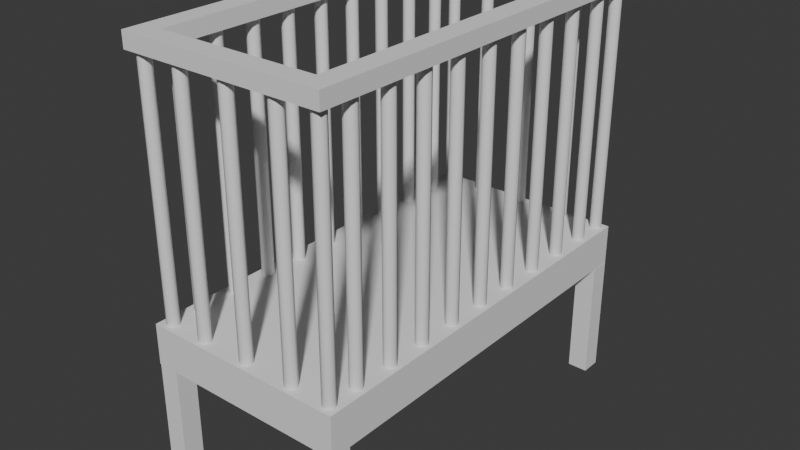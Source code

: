 # Source: cot.blend  (saved by Blender 4.5.87; exported with 4.5.12 LTS)
import bpy
from mathutils import Matrix  # noqa: F401  (used for matrix-valued properties, if any)

bpy.ops.wm.read_factory_settings(use_empty=True)
scene = bpy.context.scene
scene.name = 'Scene'

# ---- collections
col_collection = bpy.data.collections.new('Collection'); scene.collection.children.link(col_collection)

# ---- world
world_world = bpy.data.worlds.new('World'); scene.world = world_world
world_world.use_nodes = True; world_world.node_tree.nodes.clear()
_N = world_world.node_tree.nodes; _L = world_world.node_tree.links
n0 = _N.new('ShaderNodeOutputWorld'); n0.name = 'World Output'; n0.location = (200, 100)
n1 = _N.new('ShaderNodeBackground'); n1.name = 'Background'; n1.location = (-200, 100)
n1.inputs[0].default_value = (0.05088, 0.05088, 0.05088, 1.0)
_L.new(n1.outputs[0], n0.inputs[0])
n0.is_active_output = True
world_world.color = (0.05088, 0.05088, 0.05088)
world_world.sun_shadow_jitter_overblur = 0.0

# ---- meshes
me_cube_001 = bpy.data.meshes.new('Cube.001')
me_cube_001.from_pydata([(-0.5, -0.5, -0.5), (-0.5, -0.5, 0.5), (-0.5, 0.5, -0.5), (-0.5, 0.5, 0.5), (0.5, -0.5, -0.5), (0.5, -0.5, 0.5), (0.5, 0.5, -0.5), (0.5, 0.5, 0.5)], [], [(0, 1, 3, 2), (2, 3, 7, 6), (6, 7, 5, 4), (4, 5, 1, 0), (2, 6, 4, 0), (7, 3, 1, 5)])
_uv = me_cube_001.uv_layers.new(name='UVMap')
_uv.uv.foreach_set('vector', [0.375, 0.0, 0.625, 0.0, 0.625, 0.25, 0.375, 0.25, 0.375, 0.25, 0.625, 0.25, 0.625, 0.5, 0.375, 0.5, 0.375, 0.5, 0.625, 0.5, 0.625, 0.75, 0.375, 0.75, 0.375, 0.75, 0.625, 0.75, 0.625, 1.0, 0.375, 1.0, 0.125, 0.5, 0.375, 0.5, 0.375, 0.75, 0.125, 0.75, 0.625, 0.5, 0.875, 0.5, 0.875, 0.75, 0.625, 0.75])
me_cube_001.update()
me_cube_002 = bpy.data.meshes.new('Cube.002')
me_cube_002.from_pydata([(-0.5, -0.5, -0.5), (-0.5, -0.5, 0.5), (-0.5, 0.5, -0.5), (-0.5, 0.5, 0.5), (0.5, -0.5, -0.5), (0.5, -0.5, 0.5), (0.5, 0.5, -0.5), (0.5, 0.5, 0.5)], [], [(0, 1, 3, 2), (2, 3, 7, 6), (6, 7, 5, 4), (4, 5, 1, 0), (2, 6, 4, 0), (7, 3, 1, 5)])
_uv = me_cube_002.uv_layers.new(name='UVMap')
_uv.uv.foreach_set('vector', [0.375, 0.0, 0.625, 0.0, 0.625, 0.25, 0.375, 0.25, 0.375, 0.25, 0.625, 0.25, 0.625, 0.5, 0.375, 0.5, 0.375, 0.5, 0.625, 0.5, 0.625, 0.75, 0.375, 0.75, 0.375, 0.75, 0.625, 0.75, 0.625, 1.0, 0.375, 1.0, 0.125, 0.5, 0.375, 0.5, 0.375, 0.75, 0.125, 0.75, 0.625, 0.5, 0.875, 0.5, 0.875, 0.75, 0.625, 0.75])
me_cube_002.update()
me_cube_003 = bpy.data.meshes.new('Cube.003')
me_cube_003.from_pydata([(-0.5, -0.5, -0.5), (-0.5, -0.5, 0.5), (-0.5, 0.5, -0.5), (-0.5, 0.5, 0.5), (0.5, -0.5, -0.5), (0.5, -0.5, 0.5), (0.5, 0.5, -0.5), (0.5, 0.5, 0.5)], [], [(0, 1, 3, 2), (2, 3, 7, 6), (6, 7, 5, 4), (4, 5, 1, 0), (2, 6, 4, 0), (7, 3, 1, 5)])
_uv = me_cube_003.uv_layers.new(name='UVMap')
_uv.uv.foreach_set('vector', [0.375, 0.0, 0.625, 0.0, 0.625, 0.25, 0.375, 0.25, 0.375, 0.25, 0.625, 0.25, 0.625, 0.5, 0.375, 0.5, 0.375, 0.5, 0.625, 0.5, 0.625, 0.75, 0.375, 0.75, 0.375, 0.75, 0.625, 0.75, 0.625, 1.0, 0.375, 1.0, 0.125, 0.5, 0.375, 0.5, 0.375, 0.75, 0.125, 0.75, 0.625, 0.5, 0.875, 0.5, 0.875, 0.75, 0.625, 0.75])
me_cube_003.update()
me_cube_004 = bpy.data.meshes.new('Cube.004')
me_cube_004.from_pydata([(-0.5, -0.5, -0.5), (-0.5, -0.5, 0.5), (-0.5, 0.5, -0.5), (-0.5, 0.5, 0.5), (0.5, -0.5, -0.5), (0.5, -0.5, 0.5), (0.5, 0.5, -0.5), (0.5, 0.5, 0.5)], [], [(0, 1, 3, 2), (2, 3, 7, 6), (6, 7, 5, 4), (4, 5, 1, 0), (2, 6, 4, 0), (7, 3, 1, 5)])
_uv = me_cube_004.uv_layers.new(name='UVMap')
_uv.uv.foreach_set('vector', [0.375, 0.0, 0.625, 0.0, 0.625, 0.25, 0.375, 0.25, 0.375, 0.25, 0.625, 0.25, 0.625, 0.5, 0.375, 0.5, 0.375, 0.5, 0.625, 0.5, 0.625, 0.75, 0.375, 0.75, 0.375, 0.75, 0.625, 0.75, 0.625, 1.0, 0.375, 1.0, 0.125, 0.5, 0.375, 0.5, 0.375, 0.75, 0.125, 0.75, 0.625, 0.5, 0.875, 0.5, 0.875, 0.75, 0.625, 0.75])
me_cube_004.update()
me_cube_005 = bpy.data.meshes.new('Cube.005')
me_cube_005.from_pydata([(-0.5, -0.5, -0.5), (-0.5, -0.5, 0.5), (-0.5, 0.5, -0.5), (-0.5, 0.5, 0.5), (0.5, -0.5, -0.5), (0.5, -0.5, 0.5), (0.5, 0.5, -0.5), (0.5, 0.5, 0.5)], [], [(0, 1, 3, 2), (2, 3, 7, 6), (6, 7, 5, 4), (4, 5, 1, 0), (2, 6, 4, 0), (7, 3, 1, 5)])
_uv = me_cube_005.uv_layers.new(name='UVMap')
_uv.uv.foreach_set('vector', [0.375, 0.0, 0.625, 0.0, 0.625, 0.25, 0.375, 0.25, 0.375, 0.25, 0.625, 0.25, 0.625, 0.5, 0.375, 0.5, 0.375, 0.5, 0.625, 0.5, 0.625, 0.75, 0.375, 0.75, 0.375, 0.75, 0.625, 0.75, 0.625, 1.0, 0.375, 1.0, 0.125, 0.5, 0.375, 0.5, 0.375, 0.75, 0.125, 0.75, 0.625, 0.5, 0.875, 0.5, 0.875, 0.75, 0.625, 0.75])
me_cube_005.update()
me_cylinder = bpy.data.meshes.new('Cylinder')
me_cylinder.from_pydata([(-3.773e-07, 0.6044, -1.0), (-3.773e-07, 0.6044, 1.0), (0.4274, 0.4274, -1.0), (0.4274, 0.4274, 1.0), (0.6044, -3.498e-09, -1.0), (0.6044, -3.498e-09, 1.0), (0.4274, -0.4274, -1.0), (0.4274, -0.4274, 1.0), (-3.773e-07, -0.6044, -1.0), (-3.773e-07, -0.6044, 1.0), (-0.4274, -0.4274, -1.0), (-0.4274, -0.4274, 1.0), (-0.6044, -3.498e-09, -1.0), (-0.6044, -3.498e-09, 1.0), (-0.4274, 0.4274, -1.0), (-0.4274, 0.4274, 1.0)], [], [(0, 1, 3, 2), (2, 3, 5, 4), (4, 5, 7, 6), (6, 7, 9, 8), (8, 9, 11, 10), (10, 11, 13, 12), (3, 1, 15, 13, 11, 9, 7, 5), (12, 13, 15, 14), (14, 15, 1, 0), (0, 2, 4, 6, 8, 10, 12, 14)])
me_cylinder.polygons.foreach_set('use_smooth', [1, 1, 1, 1, 1, 1, 0, 1, 1, 0])
_uv = me_cylinder.uv_layers.new(name='UVMap')
_uv.uv.foreach_set('vector', [1.0, 0.5, 1.0, 1.0, 0.875, 1.0, 0.875, 0.5, 0.875, 0.5, 0.875, 1.0, 0.75, 1.0, 0.75, 0.5, 0.75, 0.5, 0.75, 1.0, 0.625, 1.0, 0.625, 0.5, 0.625, 0.5, 0.625, 1.0, 0.5, 1.0, 0.5, 0.5, 0.5, 0.5, 0.5, 1.0, 0.375, 1.0, 0.375, 0.5, 0.375, 0.5, 0.375, 1.0, 0.25, 1.0, 0.25, 0.5, 0.4197, 0.4197, 0.25, 0.49, 0.08029, 0.4197, 0.01, 0.25, 0.08029, 0.08029, 0.25, 0.01, 0.4197, 0.08029, 0.49, 0.25, 0.25, 0.5, 0.25, 1.0, 0.125, 1.0, 0.125, 0.5, 0.125, 0.5, 0.125, 1.0, 0.0, 1.0, 0.0, 0.5, 0.75, 0.49, 0.9197, 0.4197, 0.99, 0.25, 0.9197, 0.08029, 0.75, 0.01, 0.5803, 0.08029, 0.51, 0.25, 0.5803, 0.4197])
me_cylinder.update()
me_cube_006 = bpy.data.meshes.new('Cube.006')
me_cube_006.from_pydata([(-0.5, -0.5, -0.1909), (-0.5, -0.5, 0.1909), (-0.5, 0.5, -0.1909), (-0.5, 0.5, 0.1909), (0.5, -0.5, -0.1909), (0.5, -0.5, 0.1909), (0.5, 0.5, -0.1909), (0.5, 0.5, 0.1909), (-0.3941, 0.4504, -0.1909), (0.3941, 0.4504, -0.1909), (-0.3941, -0.4504, -0.1909), (0.3941, -0.4504, -0.1909), (0.3941, 0.4504, 0.1909), (-0.3941, 0.4504, 0.1909), (-0.3941, -0.4504, 0.1909), (0.3941, -0.4504, 0.1909)], [], [(0, 1, 3, 2), (2, 3, 7, 6), (6, 7, 5, 4), (4, 5, 1, 0), (10, 0, 2, 6, 4, 11, 9, 8), (4, 0, 10, 11), (14, 1, 5, 15), (15, 5, 7, 3, 1, 14, 13, 12), (14, 10, 8, 13), (13, 8, 9, 12), (9, 11, 15, 12), (11, 10, 14, 15)])
_uv = me_cube_006.uv_layers.new(name='UVMap')
_uv.uv.foreach_set('vector', [0.375, 0.0, 0.625, 0.0, 0.625, 0.25, 0.375, 0.25, 0.375, 0.25, 0.625, 0.25, 0.625, 0.5, 0.375, 0.5, 0.375, 0.5, 0.625, 0.5, 0.625, 0.75, 0.375, 0.75, 0.375, 0.75, 0.625, 0.75, 0.625, 1.0, 0.375, 1.0, 0.1515, 0.7376, 0.125, 0.75, 0.125, 0.5, 0.375, 0.5, 0.375, 0.75, 0.3485, 0.7376, 0.3485, 0.5124, 0.1515, 0.5124, 0.375, 0.75, 0.125, 0.75, 0.1515, 0.7376, 0.3485, 0.7376, 0.8485, 0.7376, 0.875, 0.75, 0.625, 0.75, 0.6515, 0.7376, 0.6515, 0.7376, 0.625, 0.75, 0.625, 0.5, 0.875, 0.5, 0.875, 0.75, 0.8485, 0.7376, 0.8485, 0.5124, 0.6515, 0.5124, 0.5716, 0.0, 0.4284, 0.0, 0.4284, 0.25, 0.5716, 0.25, 0.5716, 0.25, 0.4284, 0.25, 0.4284, 0.5, 0.5716, 0.5, 0.4284, 0.5, 0.4284, 0.75, 0.5716, 0.75, 0.5716, 0.5, 0.4284, 0.75, 0.4284, 1.0, 0.5716, 1.0, 0.5716, 0.75])
me_cube_006.update()

# ---- objects
ob_base = bpy.data.objects.new('Base', me_cube_001)
ob_leg = bpy.data.objects.new('Leg', me_cube_002)
ob_leg_001 = bpy.data.objects.new('Leg.001', me_cube_003)
ob_leg_002 = bpy.data.objects.new('Leg.002', me_cube_004)
ob_leg_003 = bpy.data.objects.new('Leg.003', me_cube_005)
ob_bar = bpy.data.objects.new('Bar', me_cylinder)
ob_bar_001 = bpy.data.objects.new('Bar.001', me_cylinder)
ob_bar_002 = bpy.data.objects.new('Bar.002', me_cylinder)
ob_bar_003 = bpy.data.objects.new('Bar.003', me_cylinder)
ob_bar_004 = bpy.data.objects.new('Bar.004', me_cylinder)
ob_bar_005 = bpy.data.objects.new('Bar.005', me_cylinder)
ob_bar_006 = bpy.data.objects.new('Bar.006', me_cylinder)
ob_bar_007 = bpy.data.objects.new('Bar.007', me_cylinder)
ob_bar_008 = bpy.data.objects.new('Bar.008', me_cylinder)
ob_bar_009 = bpy.data.objects.new('Bar.009', me_cylinder)
ob_bar_010 = bpy.data.objects.new('Bar.010', me_cylinder)
ob_bar_011 = bpy.data.objects.new('Bar.011', me_cylinder)
ob_bar_012 = bpy.data.objects.new('Bar.012', me_cylinder)
ob_bar_013 = bpy.data.objects.new('Bar.013', me_cylinder)
ob_bar_014 = bpy.data.objects.new('Bar.014', me_cylinder)
ob_bar_015 = bpy.data.objects.new('Bar.015', me_cylinder)
ob_bar_016 = bpy.data.objects.new('Bar.016', me_cylinder)
ob_bar_017 = bpy.data.objects.new('Bar.017', me_cylinder)
ob_bar_018 = bpy.data.objects.new('Bar.018', me_cylinder)
ob_bar_019 = bpy.data.objects.new('Bar.019', me_cylinder)
ob_bar_020 = bpy.data.objects.new('Bar.020', me_cylinder)
ob_bar_021 = bpy.data.objects.new('Bar.021', me_cylinder)
ob_bar_022 = bpy.data.objects.new('Bar.022', me_cylinder)
ob_bar_023 = bpy.data.objects.new('Bar.023', me_cylinder)
ob_bar_024 = bpy.data.objects.new('Bar.024', me_cylinder)
ob_bar_025 = bpy.data.objects.new('Bar.025', me_cylinder)
ob_bar_026 = bpy.data.objects.new('Bar.026', me_cylinder)
ob_bar_027 = bpy.data.objects.new('Bar.027', me_cylinder)
ob_topframe = bpy.data.objects.new('TopFrame', me_cube_006)

# ---- transforms, parenting, visibility, modifiers, constraints
ob_base.location = (0.0, 0.0, 0.35)
ob_base.scale = (0.5, 1.0, 0.1)
ob_leg.location = (-0.2254, 0.4746, 0.15)
ob_leg.scale = (0.05, 0.05, 0.3)
ob_leg_001.location = (0.2255, 0.4746, 0.15)
ob_leg_001.scale = (0.05, 0.05, 0.3)
ob_leg_002.location = (0.2237, -0.473, 0.15)
ob_leg_002.scale = (0.05, 0.05, 0.3)
ob_leg_003.location = (-0.2254, -0.473, 0.15)
ob_leg_003.scale = (0.05, 0.05, 0.3)
ob_bar.location = (-0.2221, -9.545e-08, 0.7104)
ob_bar.scale = (-0.02465, -0.02465, 0.3126)
ob_bar_001.location = (-0.2221, 0.1, 0.7104)
ob_bar_001.scale = (-0.02465, -0.02465, 0.3126)
ob_bar_002.location = (-0.2221, 0.2, 0.7104)
ob_bar_002.scale = (-0.02465, -0.02465, 0.3126)
ob_bar_003.location = (-0.2221, 0.3, 0.7104)
ob_bar_003.scale = (-0.02465, -0.02465, 0.3126)
ob_bar_004.location = (-0.2221, 0.4, 0.7104)
ob_bar_004.scale = (-0.02465, -0.02465, 0.3126)
ob_bar_005.location = (-0.2221, 0.4802, 0.7104)
ob_bar_005.scale = (-0.02465, -0.02465, 0.3126)
ob_bar_006.location = (-0.2221, -0.1, 0.7104)
ob_bar_006.scale = (-0.02465, -0.02465, 0.3126)
ob_bar_007.location = (-0.2221, -0.2, 0.7104)
ob_bar_007.scale = (-0.02465, -0.02465, 0.3126)
ob_bar_008.location = (-0.2221, -0.3, 0.7104)
ob_bar_008.scale = (-0.02465, -0.02465, 0.3126)
ob_bar_009.location = (-0.2221, -0.4, 0.7104)
ob_bar_009.scale = (-0.02465, -0.02465, 0.3126)
ob_bar_010.location = (-0.2221, -0.4758, 0.7104)
ob_bar_010.scale = (-0.02465, -0.02465, 0.3126)
ob_bar_011.location = (0.2248, -9.545e-08, 0.7104)
ob_bar_011.scale = (-0.02465, -0.02465, 0.3126)
ob_bar_012.location = (0.2248, 0.1, 0.7104)
ob_bar_012.scale = (-0.02465, -0.02465, 0.3126)
ob_bar_013.location = (0.2248, 0.2, 0.7104)
ob_bar_013.scale = (-0.02465, -0.02465, 0.3126)
ob_bar_014.location = (0.2248, 0.3, 0.7104)
ob_bar_014.scale = (-0.02465, -0.02465, 0.3126)
ob_bar_015.location = (0.2248, 0.4, 0.7104)
ob_bar_015.scale = (-0.02465, -0.02465, 0.3126)
ob_bar_016.location = (0.2248, 0.4802, 0.7104)
ob_bar_016.scale = (-0.02465, -0.02465, 0.3126)
ob_bar_017.location = (0.2248, -0.1, 0.7104)
ob_bar_017.scale = (-0.02465, -0.02465, 0.3126)
ob_bar_018.location = (0.2248, -0.2, 0.7104)
ob_bar_018.scale = (-0.02465, -0.02465, 0.3126)
ob_bar_019.location = (0.2248, -0.3, 0.7104)
ob_bar_019.scale = (-0.02465, -0.02465, 0.3126)
ob_bar_020.location = (0.2248, -0.4, 0.7104)
ob_bar_020.scale = (-0.02465, -0.02465, 0.3126)
ob_bar_021.location = (0.2248, -0.4758, 0.7104)
ob_bar_021.scale = (-0.02465, -0.02465, 0.3126)
ob_bar_022.location = (0.1248, -0.4758, 0.7104)
ob_bar_022.scale = (-0.02465, -0.02465, 0.3126)
ob_bar_023.location = (-0.1221, -0.4758, 0.7104)
ob_bar_023.scale = (-0.02465, -0.02465, 0.3126)
ob_bar_024.location = (0.0, -0.4758, 0.7104)
ob_bar_024.scale = (-0.02465, -0.02465, 0.3126)
ob_bar_025.location = (0.1248, 0.4805, 0.7104)
ob_bar_025.scale = (-0.02465, -0.02465, 0.3126)
ob_bar_026.location = (-0.1221, 0.4805, 0.7104)
ob_bar_026.scale = (-0.02465, -0.02465, 0.3126)
ob_bar_027.location = (0.0, 0.4805, 0.7104)
ob_bar_027.scale = (-0.02465, -0.02465, 0.3126)
ob_topframe.location = (0.0, 0.0, 1.018)
ob_topframe.scale = (0.5, 1.0, 0.1)

# ---- collection membership
col_collection.objects.link(ob_base)
col_collection.objects.link(ob_leg)
col_collection.objects.link(ob_leg_001)
col_collection.objects.link(ob_leg_002)
col_collection.objects.link(ob_leg_003)
col_collection.objects.link(ob_bar)
col_collection.objects.link(ob_bar_001)
col_collection.objects.link(ob_bar_002)
col_collection.objects.link(ob_bar_003)
col_collection.objects.link(ob_bar_004)
col_collection.objects.link(ob_bar_005)
col_collection.objects.link(ob_bar_006)
col_collection.objects.link(ob_bar_007)
col_collection.objects.link(ob_bar_008)
col_collection.objects.link(ob_bar_009)
col_collection.objects.link(ob_bar_010)
col_collection.objects.link(ob_bar_011)
col_collection.objects.link(ob_bar_012)
col_collection.objects.link(ob_bar_013)
col_collection.objects.link(ob_bar_014)
col_collection.objects.link(ob_bar_015)
col_collection.objects.link(ob_bar_016)
col_collection.objects.link(ob_bar_017)
col_collection.objects.link(ob_bar_018)
col_collection.objects.link(ob_bar_019)
col_collection.objects.link(ob_bar_020)
col_collection.objects.link(ob_bar_021)
col_collection.objects.link(ob_bar_022)
col_collection.objects.link(ob_bar_023)
col_collection.objects.link(ob_bar_024)
col_collection.objects.link(ob_bar_025)
col_collection.objects.link(ob_bar_026)
col_collection.objects.link(ob_bar_027)
col_collection.objects.link(ob_topframe)

# ---- scene / render settings (as saved in the file)
scene.frame_start = 1; scene.frame_end = 250; scene.frame_set(1)
scene.render.engine = 'BLENDER_EEVEE_NEXT'
bpy.context.view_layer.update()

# ---- added for rendering (the .blend has no active camera and no usable light): camera, sun
cam_auto = bpy.data.cameras.new('AutoCamera')
cam_auto.lens = 50.0
cam_auto.sensor_width = 36.0
cam_auto.clip_end = 1000.0
ob_auto_camera = bpy.data.objects.new('AutoCamera', cam_auto)
scene.collection.objects.link(ob_auto_camera)
ob_auto_camera.location = (1.4112, -1.69335, 1.64738)
ob_auto_camera.rotation_euler = (1.09748, -7.21219e-08, 0.694738)
scene.camera = ob_auto_camera
light_auto_sun = bpy.data.lights.new('AutoSun', 'SUN')
light_auto_sun.energy = 3.0
light_auto_sun.angle = 0.0523599
ob_auto_sun = bpy.data.objects.new('AutoSun', light_auto_sun)
scene.collection.objects.link(ob_auto_sun)
ob_auto_sun.rotation_euler = (0.872665, 0.174533, 0.523599)
bpy.context.view_layer.update()
